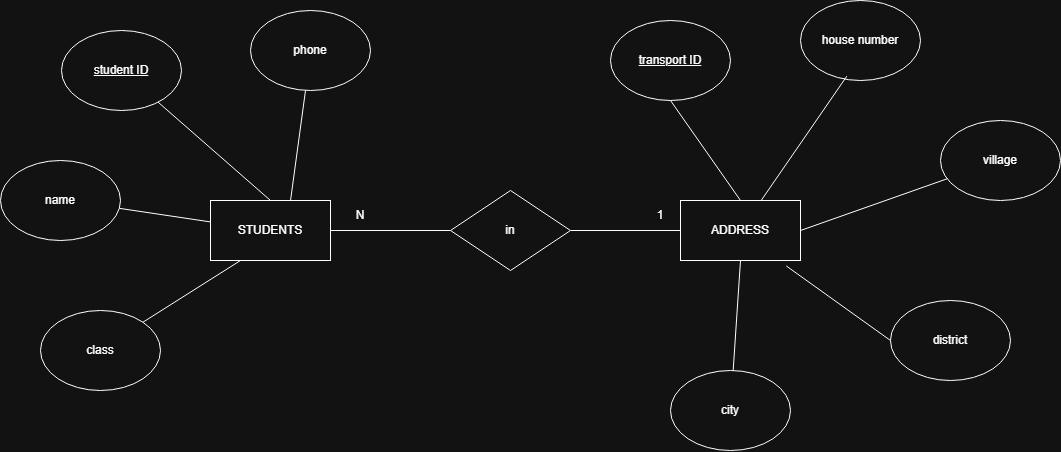

The diagram above was exported from draw.io. Its source (the exported page's mxGraphModel, read from the mxfile embedded in the PNG):
<mxGraphModel dx="1460" dy="826" grid="1" gridSize="10" guides="1" tooltips="1" connect="1" arrows="1" fold="1" page="1" pageScale="1" pageWidth="4681" pageHeight="3300" math="0" shadow="0">
  <root>
    <mxCell id="0" />
    <mxCell id="1" parent="0" />
    <mxCell id="9S6fdcSq2jJQcdE4yCxK-1" parent="1" style="rounded=0;whiteSpace=wrap;html=1;" value="STUDENTS" vertex="1">
      <mxGeometry height="60" width="120" x="330" y="720" as="geometry" />
    </mxCell>
    <mxCell id="9S6fdcSq2jJQcdE4yCxK-2" parent="1" style="rounded=0;whiteSpace=wrap;html=1;" value="ADDRESS" vertex="1">
      <mxGeometry height="60" width="120" x="800" y="720" as="geometry" />
    </mxCell>
    <mxCell id="9S6fdcSq2jJQcdE4yCxK-3" parent="1" style="ellipse;whiteSpace=wrap;html=1;" value="&lt;u&gt;student ID&lt;/u&gt;" vertex="1">
      <mxGeometry height="80" width="120" x="181" y="550" as="geometry" />
    </mxCell>
    <mxCell id="9S6fdcSq2jJQcdE4yCxK-4" parent="1" style="ellipse;whiteSpace=wrap;html=1;" value="name" vertex="1">
      <mxGeometry height="80" width="120" x="120" y="680" as="geometry" />
    </mxCell>
    <mxCell id="9S6fdcSq2jJQcdE4yCxK-5" parent="1" style="ellipse;whiteSpace=wrap;html=1;" value="class" vertex="1">
      <mxGeometry height="80" width="120" x="160" y="830" as="geometry" />
    </mxCell>
    <mxCell id="9S6fdcSq2jJQcdE4yCxK-6" edge="1" parent="1" source="9S6fdcSq2jJQcdE4yCxK-5" style="endArrow=none;html=1;rounded=0;exitX=1;exitY=0;exitDx=0;exitDy=0;entryX=0.25;entryY=1;entryDx=0;entryDy=0;" target="9S6fdcSq2jJQcdE4yCxK-1" value="">
      <mxGeometry height="50" relative="1" width="50" as="geometry">
        <mxPoint x="290" y="870" as="sourcePoint" />
        <mxPoint x="340" y="820" as="targetPoint" />
      </mxGeometry>
    </mxCell>
    <mxCell id="9S6fdcSq2jJQcdE4yCxK-7" parent="1" style="ellipse;whiteSpace=wrap;html=1;" value="house number" vertex="1">
      <mxGeometry height="80" width="120" x="920" y="520" as="geometry" />
    </mxCell>
    <mxCell id="9S6fdcSq2jJQcdE4yCxK-8" parent="1" style="ellipse;whiteSpace=wrap;html=1;" value="village" vertex="1">
      <mxGeometry height="80" width="120" x="1060" y="640" as="geometry" />
    </mxCell>
    <mxCell id="9S6fdcSq2jJQcdE4yCxK-10" parent="1" style="ellipse;whiteSpace=wrap;html=1;" value="district" vertex="1">
      <mxGeometry height="80" width="120" x="1010" y="820" as="geometry" />
    </mxCell>
    <mxCell id="9S6fdcSq2jJQcdE4yCxK-11" parent="1" style="ellipse;whiteSpace=wrap;html=1;" value="city" vertex="1">
      <mxGeometry height="80" width="120" x="790" y="890" as="geometry" />
    </mxCell>
    <mxCell id="9S6fdcSq2jJQcdE4yCxK-12" edge="1" parent="1" source="9S6fdcSq2jJQcdE4yCxK-4" style="endArrow=none;html=1;rounded=0;" target="9S6fdcSq2jJQcdE4yCxK-1" value="">
      <mxGeometry height="50" relative="1" width="50" as="geometry">
        <mxPoint x="300" y="690" as="sourcePoint" />
        <mxPoint x="350" y="640" as="targetPoint" />
      </mxGeometry>
    </mxCell>
    <mxCell id="9S6fdcSq2jJQcdE4yCxK-13" edge="1" parent="1" source="9S6fdcSq2jJQcdE4yCxK-1" style="endArrow=none;html=1;rounded=0;exitX=0.5;exitY=0;exitDx=0;exitDy=0;" target="9S6fdcSq2jJQcdE4yCxK-3" value="">
      <mxGeometry height="50" relative="1" width="50" as="geometry">
        <mxPoint x="380" y="680" as="sourcePoint" />
        <mxPoint x="430" y="630" as="targetPoint" />
      </mxGeometry>
    </mxCell>
    <mxCell id="9S6fdcSq2jJQcdE4yCxK-14" parent="1" style="ellipse;whiteSpace=wrap;html=1;" value="&lt;u&gt;transport ID&lt;/u&gt;" vertex="1">
      <mxGeometry height="80" width="120" x="730" y="540" as="geometry" />
    </mxCell>
    <mxCell id="9S6fdcSq2jJQcdE4yCxK-16" edge="1" parent="1" source="9S6fdcSq2jJQcdE4yCxK-2" style="endArrow=none;html=1;rounded=0;entryX=0.5;entryY=1;entryDx=0;entryDy=0;exitX=0.5;exitY=0;exitDx=0;exitDy=0;" target="9S6fdcSq2jJQcdE4yCxK-14" value="">
      <mxGeometry height="50" relative="1" width="50" as="geometry">
        <mxPoint x="840" y="710" as="sourcePoint" />
        <mxPoint x="800" y="660" as="targetPoint" />
      </mxGeometry>
    </mxCell>
    <mxCell id="9S6fdcSq2jJQcdE4yCxK-17" edge="1" parent="1" source="9S6fdcSq2jJQcdE4yCxK-2" style="endArrow=none;html=1;rounded=0;entryX=0.386;entryY=0.946;entryDx=0;entryDy=0;entryPerimeter=0;" target="9S6fdcSq2jJQcdE4yCxK-7" value="">
      <mxGeometry height="50" relative="1" width="50" as="geometry">
        <mxPoint x="950" y="630" as="sourcePoint" />
        <mxPoint x="1000" y="580" as="targetPoint" />
      </mxGeometry>
    </mxCell>
    <mxCell id="9S6fdcSq2jJQcdE4yCxK-18" edge="1" parent="1" source="9S6fdcSq2jJQcdE4yCxK-2" style="endArrow=none;html=1;rounded=0;exitX=1;exitY=0.5;exitDx=0;exitDy=0;" target="9S6fdcSq2jJQcdE4yCxK-8" value="">
      <mxGeometry height="50" relative="1" width="50" as="geometry">
        <mxPoint x="970" y="740" as="sourcePoint" />
        <mxPoint x="1020" y="690" as="targetPoint" />
      </mxGeometry>
    </mxCell>
    <mxCell id="9S6fdcSq2jJQcdE4yCxK-19" edge="1" parent="1" source="9S6fdcSq2jJQcdE4yCxK-11" style="endArrow=none;html=1;rounded=0;entryX=0.5;entryY=1;entryDx=0;entryDy=0;" target="9S6fdcSq2jJQcdE4yCxK-2" value="">
      <mxGeometry height="50" relative="1" width="50" as="geometry">
        <mxPoint x="810" y="870" as="sourcePoint" />
        <mxPoint x="860" y="820" as="targetPoint" />
      </mxGeometry>
    </mxCell>
    <mxCell id="9S6fdcSq2jJQcdE4yCxK-20" edge="1" parent="1" source="9S6fdcSq2jJQcdE4yCxK-10" style="endArrow=none;html=1;rounded=0;entryX=0.881;entryY=1.09;entryDx=0;entryDy=0;entryPerimeter=0;exitX=0;exitY=0.5;exitDx=0;exitDy=0;" target="9S6fdcSq2jJQcdE4yCxK-2" value="">
      <mxGeometry height="50" relative="1" width="50" as="geometry">
        <mxPoint x="910" y="840" as="sourcePoint" />
        <mxPoint x="960" y="790" as="targetPoint" />
      </mxGeometry>
    </mxCell>
    <mxCell id="9S6fdcSq2jJQcdE4yCxK-21" parent="1" style="rhombus;whiteSpace=wrap;html=1;" value="in" vertex="1">
      <mxGeometry height="80" width="120" x="570" y="710" as="geometry" />
    </mxCell>
    <mxCell id="9S6fdcSq2jJQcdE4yCxK-22" edge="1" parent="1" source="9S6fdcSq2jJQcdE4yCxK-1" style="endArrow=none;html=1;rounded=0;exitX=1;exitY=0.5;exitDx=0;exitDy=0;entryX=0;entryY=0.5;entryDx=0;entryDy=0;" target="9S6fdcSq2jJQcdE4yCxK-21" value="">
      <mxGeometry height="50" relative="1" width="50" as="geometry">
        <mxPoint x="480" y="750" as="sourcePoint" />
        <mxPoint x="530" y="700" as="targetPoint" />
      </mxGeometry>
    </mxCell>
    <mxCell id="9S6fdcSq2jJQcdE4yCxK-23" edge="1" parent="1" source="9S6fdcSq2jJQcdE4yCxK-21" style="endArrow=none;html=1;rounded=0;exitX=1;exitY=0.5;exitDx=0;exitDy=0;entryX=0;entryY=0.5;entryDx=0;entryDy=0;" target="9S6fdcSq2jJQcdE4yCxK-2" value="">
      <mxGeometry height="50" relative="1" width="50" as="geometry">
        <mxPoint x="710" y="760" as="sourcePoint" />
        <mxPoint x="760" y="710" as="targetPoint" />
      </mxGeometry>
    </mxCell>
    <mxCell id="9S6fdcSq2jJQcdE4yCxK-24" parent="1" style="text;html=1;whiteSpace=wrap;strokeColor=none;fillColor=none;align=center;verticalAlign=middle;rounded=0;" value="1" vertex="1">
      <mxGeometry height="30" width="60" x="750" y="720" as="geometry" />
    </mxCell>
    <mxCell id="9S6fdcSq2jJQcdE4yCxK-26" parent="1" style="text;html=1;whiteSpace=wrap;strokeColor=none;fillColor=none;align=center;verticalAlign=middle;rounded=0;" value="N" vertex="1">
      <mxGeometry height="30" width="60" x="450" y="720" as="geometry" />
    </mxCell>
    <mxCell id="9S6fdcSq2jJQcdE4yCxK-27" parent="1" style="ellipse;whiteSpace=wrap;html=1;" value="phone" vertex="1">
      <mxGeometry height="80" width="120" x="370" y="530" as="geometry" />
    </mxCell>
    <mxCell id="9S6fdcSq2jJQcdE4yCxK-28" edge="1" parent="1" source="9S6fdcSq2jJQcdE4yCxK-1" style="endArrow=none;html=1;rounded=0;exitX=0.667;exitY=0;exitDx=0;exitDy=0;exitPerimeter=0;" target="9S6fdcSq2jJQcdE4yCxK-27" value="">
      <mxGeometry height="50" relative="1" width="50" as="geometry">
        <mxPoint x="410" y="700" as="sourcePoint" />
        <mxPoint x="460" y="650" as="targetPoint" />
      </mxGeometry>
    </mxCell>
  </root>
</mxGraphModel>